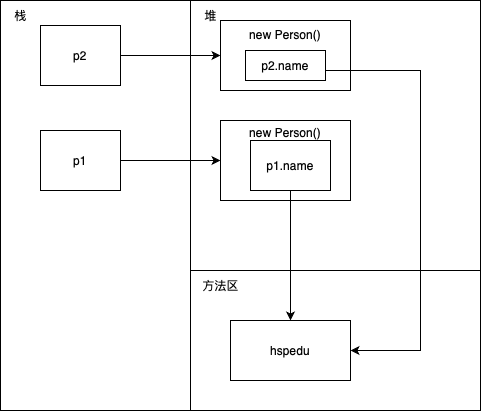

The diagram above was exported from draw.io. Its source (the exported page's mxGraphModel, read from the mxfile embedded in the PNG):
<mxGraphModel dx="585" dy="610" grid="1" gridSize="10" guides="1" tooltips="1" connect="1" arrows="1" fold="1" page="0" pageScale="1" pageWidth="827" pageHeight="1169" background="none" math="0" shadow="0">
  <root>
    <mxCell id="0" />
    <mxCell id="1" parent="0" />
    <mxCell id="BwSlibTceUobdbPSzqtm-2" value="" style="rounded=0;whiteSpace=wrap;html=1;movable=0;resizable=0;rotatable=0;deletable=0;editable=0;locked=1;connectable=0;" vertex="1" parent="1">
      <mxGeometry x="110" y="260" width="480" height="410" as="geometry" />
    </mxCell>
    <mxCell id="BwSlibTceUobdbPSzqtm-3" value="" style="rounded=0;whiteSpace=wrap;html=1;movable=0;resizable=0;rotatable=0;deletable=0;editable=0;locked=1;connectable=0;" vertex="1" parent="1">
      <mxGeometry x="110" y="260" width="190" height="410" as="geometry" />
    </mxCell>
    <mxCell id="BwSlibTceUobdbPSzqtm-4" value="" style="rounded=0;whiteSpace=wrap;html=1;movable=0;resizable=0;rotatable=0;deletable=0;editable=0;locked=1;connectable=0;" vertex="1" parent="1">
      <mxGeometry x="300" y="260" width="290" height="270" as="geometry" />
    </mxCell>
    <mxCell id="BwSlibTceUobdbPSzqtm-5" style="edgeStyle=orthogonalEdgeStyle;rounded=0;orthogonalLoop=1;jettySize=auto;html=1;entryX=0;entryY=0.5;entryDx=0;entryDy=0;" edge="1" parent="1" source="BwSlibTceUobdbPSzqtm-6" target="BwSlibTceUobdbPSzqtm-7">
      <mxGeometry relative="1" as="geometry" />
    </mxCell>
    <mxCell id="BwSlibTceUobdbPSzqtm-6" value="p1" style="rounded=0;whiteSpace=wrap;html=1;" vertex="1" parent="1">
      <mxGeometry x="150" y="390" width="80" height="60" as="geometry" />
    </mxCell>
    <mxCell id="BwSlibTceUobdbPSzqtm-7" value="new Person()&lt;div&gt;&lt;br&gt;&lt;/div&gt;&lt;div&gt;&lt;br&gt;&lt;/div&gt;&lt;div&gt;&lt;br&gt;&lt;/div&gt;&lt;div&gt;&lt;br&gt;&lt;/div&gt;" style="whiteSpace=wrap;html=1;" vertex="1" parent="1">
      <mxGeometry x="330" y="380" width="130" height="80" as="geometry" />
    </mxCell>
    <mxCell id="BwSlibTceUobdbPSzqtm-8" value="hspedu" style="whiteSpace=wrap;html=1;" vertex="1" parent="1">
      <mxGeometry x="340" y="580" width="120" height="60" as="geometry" />
    </mxCell>
    <mxCell id="BwSlibTceUobdbPSzqtm-9" style="edgeStyle=orthogonalEdgeStyle;rounded=0;orthogonalLoop=1;jettySize=auto;html=1;" edge="1" parent="1" source="BwSlibTceUobdbPSzqtm-10" target="BwSlibTceUobdbPSzqtm-8">
      <mxGeometry relative="1" as="geometry" />
    </mxCell>
    <mxCell id="BwSlibTceUobdbPSzqtm-10" value="p1.name" style="rounded=0;whiteSpace=wrap;html=1;" vertex="1" parent="1">
      <mxGeometry x="360" y="400" width="80" height="50" as="geometry" />
    </mxCell>
    <mxCell id="BwSlibTceUobdbPSzqtm-11" style="edgeStyle=orthogonalEdgeStyle;rounded=0;orthogonalLoop=1;jettySize=auto;html=1;" edge="1" parent="1" source="BwSlibTceUobdbPSzqtm-12" target="BwSlibTceUobdbPSzqtm-13">
      <mxGeometry relative="1" as="geometry" />
    </mxCell>
    <mxCell id="BwSlibTceUobdbPSzqtm-12" value="p2" style="rounded=0;whiteSpace=wrap;html=1;" vertex="1" parent="1">
      <mxGeometry x="150" y="285" width="80" height="60" as="geometry" />
    </mxCell>
    <mxCell id="BwSlibTceUobdbPSzqtm-13" value="new Person()&lt;div&gt;&lt;br&gt;&lt;/div&gt;&lt;div&gt;&lt;br&gt;&lt;/div&gt;&lt;div&gt;&lt;br&gt;&lt;/div&gt;" style="whiteSpace=wrap;html=1;" vertex="1" parent="1">
      <mxGeometry x="330" y="280" width="130" height="70" as="geometry" />
    </mxCell>
    <mxCell id="BwSlibTceUobdbPSzqtm-14" value="栈" style="text;html=1;align=center;verticalAlign=middle;resizable=0;points=[];autosize=1;strokeColor=none;fillColor=none;" vertex="1" parent="1">
      <mxGeometry x="110" y="260" width="40" height="30" as="geometry" />
    </mxCell>
    <mxCell id="BwSlibTceUobdbPSzqtm-15" value="堆" style="text;html=1;align=center;verticalAlign=middle;resizable=0;points=[];autosize=1;strokeColor=none;fillColor=none;" vertex="1" parent="1">
      <mxGeometry x="300" y="260" width="40" height="30" as="geometry" />
    </mxCell>
    <mxCell id="BwSlibTceUobdbPSzqtm-16" value="方法区" style="text;html=1;align=center;verticalAlign=middle;resizable=0;points=[];autosize=1;strokeColor=none;fillColor=none;" vertex="1" parent="1">
      <mxGeometry x="300" y="530" width="60" height="30" as="geometry" />
    </mxCell>
    <mxCell id="BwSlibTceUobdbPSzqtm-17" style="edgeStyle=orthogonalEdgeStyle;rounded=0;orthogonalLoop=1;jettySize=auto;html=1;entryX=1;entryY=0.5;entryDx=0;entryDy=0;" edge="1" parent="1" source="BwSlibTceUobdbPSzqtm-18" target="BwSlibTceUobdbPSzqtm-8">
      <mxGeometry relative="1" as="geometry">
        <Array as="points">
          <mxPoint x="530" y="330" />
          <mxPoint x="530" y="610" />
        </Array>
      </mxGeometry>
    </mxCell>
    <mxCell id="BwSlibTceUobdbPSzqtm-18" value="p2.name" style="rounded=0;whiteSpace=wrap;html=1;" vertex="1" parent="1">
      <mxGeometry x="355" y="310" width="80" height="30" as="geometry" />
    </mxCell>
  </root>
</mxGraphModel>